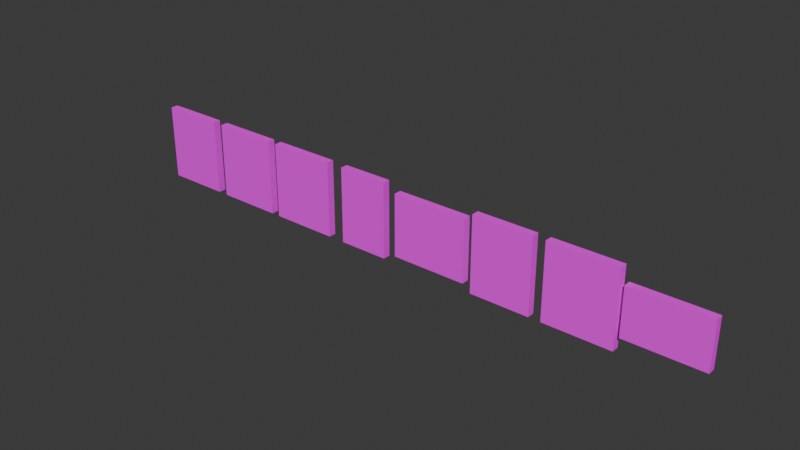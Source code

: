 # Source: SCN_Pre1800Paintings.blend  (saved by Blender 4.5.88; exported with 4.5.12 LTS)
import bpy
from mathutils import Matrix  # noqa: F401  (used for matrix-valued properties, if any)

bpy.ops.wm.read_factory_settings(use_empty=True)
scene = bpy.context.scene
scene.name = 'Scene'

# ---- collections
col_collection = bpy.data.collections.new('Collection'); scene.collection.children.link(col_collection)

# ---- images (referenced by path relative to the original .blend; pixels are not part of the script)
import os
ASSET_DIR = os.environ.get("B2B_ASSET_DIR", "")  # directory of the original .blend (textures are referenced by path, not embedded)
HERE = os.path.dirname(os.path.abspath(__file__))  # packed textures are extracted next to this script under _unpacked/

def load_image(name, relpath, width, height, colorspace="sRGB"):
    """Load a texture the original file referenced (path relative to the .blend, or extracted next to this script)."""
    p = next((c for c in (os.path.join(HERE, relpath), os.path.join(ASSET_DIR, relpath)) if relpath and os.path.exists(c)), "")
    if p:
        img = bpy.data.images.load(p, check_existing=True)
        img.name = name
    else:  # same state as the original file: an image datablock whose file is absent (Cycles renders it pink)
        img = bpy.data.images.new(name, width, height)
        img.source = "FILE"
        img.filepath = "//" + (relpath or name)
    img.colorspace_settings.name = colorspace
    return img
img_mtlmeninas_br_png = load_image('MTLMeninas_BR.png', 'MTLMeninas_BR.png', 1024, 1024, 'sRGB')
img_mtltoledo_br_png = load_image('MTLToledo_BR.png', 'MTLToledo_BR.png', 1024, 1024, 'sRGB')
img_mtlgirlpearl_br_png = load_image('MTLGirlPearl_BR.png', 'MTLGirlPearl_BR.png', 1024, 1024, 'sRGB')
img_mtlmilkmaid_br_png = load_image('MTLMilkmaid_BR.png', 'MTLMilkmaid_BR.png', 1024, 1024, 'sRGB')
img_mtlmonalisa_br_png = load_image('MTLMonaLisa_BR.png', 'MTLMonaLisa_BR.png', 1024, 1024, 'sRGB')
img_mtlnightwatch_br_png = load_image('MTLNightwatch_BR.png', 'MTLNightwatch_BR.png', 1024, 1024, 'sRGB')
img_mtlvenus_br_png = load_image('MTLVenus_BR.png', 'MTLVenus_BR.png', 1024, 1024, 'sRGB')
img_mtlsunflowers_br_png = load_image('MTLSunflowers_BR.png', 'MTLSunflowers_BR.png', 1024, 1024, 'sRGB')

# ---- materials (node trees are filled in below, after node groups)
mat_mtlmeninas_metal = bpy.data.materials.new('MTLMeninas_Metal')
mat_mtltoledo_metal = bpy.data.materials.new('MTLToledo_Metal')
mat_mtlgirlpearl_metal = bpy.data.materials.new('MTLGirlPearl_Metal')
mat_mtlmilkmaid_metal = bpy.data.materials.new('MTLMilkmaid_Metal')
mat_mtlmonalisa_metal = bpy.data.materials.new('MTLMonaLisa_Metal')
mat_mtlnightwatch_metal = bpy.data.materials.new('MTLNightwatch_Metal')
mat_mtlvenus_metal = bpy.data.materials.new('MTLVenus_Metal')
mat_mtlsunflowers_metal = bpy.data.materials.new('MTLSunflowers_Metal')

# ---- material node trees
mat_mtlmeninas_metal.use_nodes = True; mat_mtlmeninas_metal.node_tree.nodes.clear()
_N = mat_mtlmeninas_metal.node_tree.nodes; _L = mat_mtlmeninas_metal.node_tree.links
n0 = _N.new('ShaderNodeBsdfPrincipled'); n0.name = 'Principled BSDF'; n0.location = (-200, 100)
n1 = _N.new('ShaderNodeOutputMaterial'); n1.name = 'Material Output'; n1.location = (200, 100)
n2 = _N.new('ShaderNodeTexImage'); n2.name = 'Image Texture'; n2.location = (-480, 60)
n2.image = img_mtlmeninas_br_png
n3 = _N.new('ShaderNodeMapping'); n3.name = 'Mapping'; n3.location = (-660, 60)
n4 = _N.new('ShaderNodeTexCoord'); n4.name = 'Texture Coordinate'; n4.location = (-840, 60)
_L.new(n0.outputs[0], n1.inputs[0])
_L.new(n2.outputs[0], n0.inputs[0])
_L.new(n3.outputs[0], n2.inputs[0])
_L.new(n4.outputs[2], n3.inputs[0])
_L.new(n2.outputs[1], n0.inputs[2])
n1.is_active_output = True
mat_mtltoledo_metal.use_nodes = True; mat_mtltoledo_metal.node_tree.nodes.clear()
_N = mat_mtltoledo_metal.node_tree.nodes; _L = mat_mtltoledo_metal.node_tree.links
n0 = _N.new('ShaderNodeBsdfPrincipled'); n0.name = 'Principled BSDF'; n0.location = (-200, 100)
n1 = _N.new('ShaderNodeOutputMaterial'); n1.name = 'Material Output'; n1.location = (200, 100)
n2 = _N.new('ShaderNodeTexImage'); n2.name = 'Image Texture'; n2.location = (-480, 60)
n2.image = img_mtltoledo_br_png
n3 = _N.new('ShaderNodeMapping'); n3.name = 'Mapping'; n3.location = (-660, 60)
n4 = _N.new('ShaderNodeTexCoord'); n4.name = 'Texture Coordinate'; n4.location = (-840, 60)
_L.new(n0.outputs[0], n1.inputs[0])
_L.new(n2.outputs[0], n0.inputs[0])
_L.new(n3.outputs[0], n2.inputs[0])
_L.new(n4.outputs[2], n3.inputs[0])
_L.new(n2.outputs[1], n0.inputs[2])
n1.is_active_output = True
mat_mtlgirlpearl_metal.use_nodes = True; mat_mtlgirlpearl_metal.node_tree.nodes.clear()
_N = mat_mtlgirlpearl_metal.node_tree.nodes; _L = mat_mtlgirlpearl_metal.node_tree.links
n0 = _N.new('ShaderNodeBsdfPrincipled'); n0.name = 'Principled BSDF'; n0.location = (-200, 100)
n1 = _N.new('ShaderNodeOutputMaterial'); n1.name = 'Material Output'; n1.location = (200, 100)
n2 = _N.new('ShaderNodeTexImage'); n2.name = 'Image Texture'; n2.location = (-480, 60)
n2.image = img_mtlgirlpearl_br_png
n3 = _N.new('ShaderNodeMapping'); n3.name = 'Mapping'; n3.location = (-660, 60)
n4 = _N.new('ShaderNodeTexCoord'); n4.name = 'Texture Coordinate'; n4.location = (-840, 60)
_L.new(n0.outputs[0], n1.inputs[0])
_L.new(n2.outputs[0], n0.inputs[0])
_L.new(n3.outputs[0], n2.inputs[0])
_L.new(n4.outputs[2], n3.inputs[0])
_L.new(n2.outputs[1], n0.inputs[2])
n1.is_active_output = True
mat_mtlmilkmaid_metal.use_nodes = True; mat_mtlmilkmaid_metal.node_tree.nodes.clear()
_N = mat_mtlmilkmaid_metal.node_tree.nodes; _L = mat_mtlmilkmaid_metal.node_tree.links
n0 = _N.new('ShaderNodeBsdfPrincipled'); n0.name = 'Principled BSDF'; n0.location = (-200, 100)
n1 = _N.new('ShaderNodeOutputMaterial'); n1.name = 'Material Output'; n1.location = (200, 100)
n2 = _N.new('ShaderNodeTexImage'); n2.name = 'Image Texture'; n2.location = (-480, 60)
n2.image = img_mtlmilkmaid_br_png
n3 = _N.new('ShaderNodeMapping'); n3.name = 'Mapping'; n3.location = (-660, 60)
n4 = _N.new('ShaderNodeTexCoord'); n4.name = 'Texture Coordinate'; n4.location = (-840, 60)
_L.new(n0.outputs[0], n1.inputs[0])
_L.new(n2.outputs[0], n0.inputs[0])
_L.new(n3.outputs[0], n2.inputs[0])
_L.new(n4.outputs[2], n3.inputs[0])
_L.new(n2.outputs[1], n0.inputs[2])
n1.is_active_output = True
mat_mtlmonalisa_metal.use_nodes = True; mat_mtlmonalisa_metal.node_tree.nodes.clear()
_N = mat_mtlmonalisa_metal.node_tree.nodes; _L = mat_mtlmonalisa_metal.node_tree.links
n0 = _N.new('ShaderNodeBsdfPrincipled'); n0.name = 'Principled BSDF'; n0.location = (-200, 100)
n1 = _N.new('ShaderNodeOutputMaterial'); n1.name = 'Material Output'; n1.location = (200, 100)
n2 = _N.new('ShaderNodeTexImage'); n2.name = 'Image Texture'; n2.location = (-480, 60)
n2.image = img_mtlmonalisa_br_png
n3 = _N.new('ShaderNodeMapping'); n3.name = 'Mapping'; n3.location = (-660, 60)
n4 = _N.new('ShaderNodeTexCoord'); n4.name = 'Texture Coordinate'; n4.location = (-840, 60)
_L.new(n0.outputs[0], n1.inputs[0])
_L.new(n2.outputs[0], n0.inputs[0])
_L.new(n3.outputs[0], n2.inputs[0])
_L.new(n4.outputs[2], n3.inputs[0])
_L.new(n2.outputs[1], n0.inputs[2])
n1.is_active_output = True
mat_mtlnightwatch_metal.use_nodes = True; mat_mtlnightwatch_metal.node_tree.nodes.clear()
_N = mat_mtlnightwatch_metal.node_tree.nodes; _L = mat_mtlnightwatch_metal.node_tree.links
n0 = _N.new('ShaderNodeBsdfPrincipled'); n0.name = 'Principled BSDF'; n0.location = (-200, 100)
n1 = _N.new('ShaderNodeOutputMaterial'); n1.name = 'Material Output'; n1.location = (200, 100)
n2 = _N.new('ShaderNodeTexImage'); n2.name = 'Image Texture'; n2.location = (-480, 60)
n2.image = img_mtlnightwatch_br_png
n3 = _N.new('ShaderNodeMapping'); n3.name = 'Mapping'; n3.location = (-660, 60)
n4 = _N.new('ShaderNodeTexCoord'); n4.name = 'Texture Coordinate'; n4.location = (-840, 60)
_L.new(n0.outputs[0], n1.inputs[0])
_L.new(n2.outputs[0], n0.inputs[0])
_L.new(n3.outputs[0], n2.inputs[0])
_L.new(n4.outputs[2], n3.inputs[0])
_L.new(n2.outputs[1], n0.inputs[2])
n1.is_active_output = True
mat_mtlvenus_metal.use_nodes = True; mat_mtlvenus_metal.node_tree.nodes.clear()
_N = mat_mtlvenus_metal.node_tree.nodes; _L = mat_mtlvenus_metal.node_tree.links
n0 = _N.new('ShaderNodeBsdfPrincipled'); n0.name = 'Principled BSDF'; n0.location = (-200, 100)
n1 = _N.new('ShaderNodeOutputMaterial'); n1.name = 'Material Output'; n1.location = (200, 100)
n2 = _N.new('ShaderNodeTexImage'); n2.name = 'Image Texture'; n2.location = (-480, 60)
n2.image = img_mtlvenus_br_png
n3 = _N.new('ShaderNodeMapping'); n3.name = 'Mapping'; n3.location = (-660, 60)
n4 = _N.new('ShaderNodeTexCoord'); n4.name = 'Texture Coordinate'; n4.location = (-840, 60)
_L.new(n0.outputs[0], n1.inputs[0])
_L.new(n2.outputs[0], n0.inputs[0])
_L.new(n3.outputs[0], n2.inputs[0])
_L.new(n4.outputs[2], n3.inputs[0])
_L.new(n2.outputs[1], n0.inputs[2])
n1.is_active_output = True
mat_mtlsunflowers_metal.use_nodes = True; mat_mtlsunflowers_metal.node_tree.nodes.clear()
_N = mat_mtlsunflowers_metal.node_tree.nodes; _L = mat_mtlsunflowers_metal.node_tree.links
n0 = _N.new('ShaderNodeBsdfPrincipled'); n0.name = 'Principled BSDF'; n0.location = (-200, 100)
n1 = _N.new('ShaderNodeOutputMaterial'); n1.name = 'Material Output'; n1.location = (200, 100)
n2 = _N.new('ShaderNodeTexImage'); n2.name = 'Image Texture'; n2.location = (-480, 60)
n2.image = img_mtlsunflowers_br_png
n3 = _N.new('ShaderNodeMapping'); n3.name = 'Mapping'; n3.location = (-660, 60)
n4 = _N.new('ShaderNodeTexCoord'); n4.name = 'Texture Coordinate'; n4.location = (-840, 60)
_L.new(n0.outputs[0], n1.inputs[0])
_L.new(n2.outputs[0], n0.inputs[0])
_L.new(n3.outputs[0], n2.inputs[0])
_L.new(n4.outputs[2], n3.inputs[0])
_L.new(n2.outputs[1], n0.inputs[2])
n1.is_active_output = True

# ---- world
world_world = bpy.data.worlds.new('World'); scene.world = world_world
world_world.use_nodes = True; world_world.node_tree.nodes.clear()
_N = world_world.node_tree.nodes; _L = world_world.node_tree.links
n0 = _N.new('ShaderNodeOutputWorld'); n0.name = 'World Output'; n0.location = (200, 100)
n1 = _N.new('ShaderNodeBackground'); n1.name = 'Background'; n1.location = (-200, 100)
n1.inputs[0].default_value = (0.05088, 0.05088, 0.05088, 1.0)
_L.new(n1.outputs[0], n0.inputs[0])
n0.is_active_output = True
world_world.color = (0.05088, 0.05088, 0.05088)
world_world.sun_shadow_jitter_overblur = 0.0

# ---- meshes
me_cube_001 = bpy.data.meshes.new('Cube.001')
me_cube_001.from_pydata([(-0.2175, -0.025, -0.25), (-0.2175, -0.025, 0.25), (-0.2175, 0.025, -0.25), (-0.2175, 0.025, 0.25), (0.2175, -0.025, -0.25), (0.2175, -0.025, 0.25), (0.2175, 0.025, -0.25), (0.2175, 0.025, 0.25)], [], [(0, 1, 3, 2), (6, 7, 5, 4), (4, 5, 1, 0), (2, 6, 4, 0), (7, 3, 1, 5)])
_uv = me_cube_001.uv_layers.new(name='UVMap')
_uv.uv.foreach_set('vector', [0.0, 1.002e-07, 0.0, 1.0, 0.0, 1.0, 0.0, 0.0, 1.0, 0.0, 1.0, 1.0, 1.0, 1.0, 1.0, 1.002e-07, 1.0, 1.002e-07, 1.0, 1.0, 0.0, 1.0, 0.0, 1.002e-07, 0.0, 0.0, 1.0, 0.0, 1.0, 1.002e-07, 0.0, 1.002e-07, 1.0, 1.0, 0.0, 1.0, 0.0, 1.0, 1.0, 1.0])
me_cube_001.materials.append(mat_mtlmeninas_metal)
me_cube_001.update()
me_cube_002 = bpy.data.meshes.new('Cube.002')
me_cube_002.from_pydata([(-0.2235, -0.025, -0.25), (-0.2235, -0.025, 0.25), (-0.2235, 0.025, -0.25), (-0.2235, 0.025, 0.25), (0.2235, -0.025, -0.25), (0.2235, -0.025, 0.25), (0.2235, 0.025, -0.25), (0.2235, 0.025, 0.25)], [], [(0, 1, 3, 2), (6, 7, 5, 4), (4, 5, 1, 0), (2, 6, 4, 0), (7, 3, 1, 5)])
_uv = me_cube_002.uv_layers.new(name='UVMap')
_uv.uv.foreach_set('vector', [0.0, 0.0, 0.0, 1.0, 0.0, 1.0, 0.0, 0.0, 1.0, 0.0, 1.0, 1.0, 1.0, 1.0, 1.0, 0.0, 1.0, 0.0, 1.0, 1.0, 0.0, 1.0, 0.0, 0.0, 0.0, 0.0, 1.0, 0.0, 1.0, 0.0, 0.0, 0.0, 1.0, 1.0, 0.0, 1.0, 0.0, 1.0, 1.0, 1.0])
me_cube_002.materials.append(mat_mtltoledo_metal)
me_cube_002.update()
me_cube_003 = bpy.data.meshes.new('Cube.003')
me_cube_003.from_pydata([(-0.212, -0.025, -0.25), (-0.212, -0.025, 0.25), (-0.212, 0.025, -0.25), (-0.212, 0.025, 0.25), (0.212, -0.025, -0.25), (0.212, -0.025, 0.25), (0.212, 0.025, -0.25), (0.212, 0.025, 0.25)], [], [(0, 1, 3, 2), (6, 7, 5, 4), (4, 5, 1, 0), (2, 6, 4, 0), (7, 3, 1, 5)])
_uv = me_cube_003.uv_layers.new(name='UVMap')
_uv.uv.foreach_set('vector', [0.0, 0.0, 0.0, 1.0, 0.0, 1.0, 0.0, 0.0, 1.0, 0.0, 1.0, 1.0, 1.0, 1.0, 1.0, 0.0, 1.0, 0.0, 1.0, 1.0, 0.0, 1.0, 0.0, 0.0, 0.0, 0.0, 1.0, 0.0, 1.0, 0.0, 0.0, 0.0, 1.0, 1.0, 0.0, 1.0, 0.0, 1.0, 1.0, 1.0])
me_cube_003.materials.append(mat_mtlgirlpearl_metal)
me_cube_003.update()
me_cube_004 = bpy.data.meshes.new('Cube.004')
me_cube_004.from_pydata([(-0.2225, -0.025, -0.25), (-0.2225, -0.025, 0.25), (-0.2225, 0.025, -0.25), (-0.2225, 0.025, 0.25), (0.2225, -0.025, -0.25), (0.2225, -0.025, 0.25), (0.2225, 0.025, -0.25), (0.2225, 0.025, 0.25)], [], [(0, 1, 3, 2), (6, 7, 5, 4), (4, 5, 1, 0), (2, 6, 4, 0), (7, 3, 1, 5)])
_uv = me_cube_004.uv_layers.new(name='UVMap')
_uv.uv.foreach_set('vector', [0.0, 0.0, 0.0, 1.0, 0.0, 1.0, 0.0, 0.0, 1.0, 0.0, 1.0, 1.0, 1.0, 1.0, 1.0, 0.0, 1.0, 0.0, 1.0, 1.0, 0.0, 1.0, 0.0, 0.0, 0.0, 0.0, 1.0, 0.0, 1.0, 0.0, 0.0, 0.0, 1.0, 1.0, 0.0, 1.0, 0.0, 1.0, 1.0, 1.0])
me_cube_004.materials.append(mat_mtlmilkmaid_metal)
me_cube_004.update()
me_cube_005 = bpy.data.meshes.new('Cube.005')
me_cube_005.from_pydata([(-0.1655, -0.025, -0.25), (-0.1655, -0.025, 0.25), (-0.1655, 0.025, -0.25), (-0.1655, 0.025, 0.25), (0.1655, -0.025, -0.25), (0.1655, -0.025, 0.25), (0.1655, 0.025, -0.25), (0.1655, 0.025, 0.25)], [], [(0, 1, 3, 2), (6, 7, 5, 4), (4, 5, 1, 0), (2, 6, 4, 0), (7, 3, 1, 5)])
_uv = me_cube_005.uv_layers.new(name='UVMap')
_uv.uv.foreach_set('vector', [0.0, 0.0, 0.0, 1.0, 0.0, 1.0, 0.0, 0.0, 1.0, 0.0, 1.0, 1.0, 1.0, 1.0, 1.0, 0.0, 1.0, 0.0, 1.0, 1.0, 0.0, 1.0, 0.0, 0.0, 0.0, 0.0, 1.0, 0.0, 1.0, 0.0, 0.0, 0.0, 1.0, 1.0, 0.0, 1.0, 0.0, 1.0, 1.0, 1.0])
me_cube_005.materials.append(mat_mtlmonalisa_metal)
me_cube_005.update()
me_cube_006 = bpy.data.meshes.new('Cube.006')
me_cube_006.from_pydata([(-0.25, -0.025, -0.2055), (-0.25, -0.025, 0.2055), (-0.25, 0.025, -0.2055), (-0.25, 0.025, 0.2055), (0.25, -0.025, -0.2055), (0.25, -0.025, 0.2055), (0.25, 0.025, -0.2055), (0.25, 0.025, 0.2055)], [], [(0, 1, 3, 2), (6, 7, 5, 4), (4, 5, 1, 0), (2, 6, 4, 0), (7, 3, 1, 5)])
_uv = me_cube_006.uv_layers.new(name='UVMap')
_uv.uv.foreach_set('vector', [0.0, 0.0, 0.0, 1.0, 0.0, 1.0, 0.0, 0.0, 1.0, 0.0, 1.0, 1.0, 1.0, 1.0, 1.0, 0.0, 1.0, 0.0, 1.0, 1.0, 0.0, 1.0, 0.0, 0.0, 0.0, 0.0, 1.0, 0.0, 1.0, 0.0, 0.0, 0.0, 1.0, 1.0, 0.0, 1.0, 0.0, 1.0, 1.0, 1.0])
me_cube_006.materials.append(mat_mtlnightwatch_metal)
me_cube_006.update()
me_cube_007 = bpy.data.meshes.new('Cube.007')
me_cube_007.from_pydata([(-0.25, -0.025, -0.156), (-0.25, -0.025, 0.156), (-0.25, 0.025, -0.156), (-0.25, 0.025, 0.156), (0.25, -0.025, -0.156), (0.25, -0.025, 0.156), (0.25, 0.025, -0.156), (0.25, 0.025, 0.156)], [], [(0, 1, 3, 2), (6, 7, 5, 4), (4, 5, 1, 0), (2, 6, 4, 0), (7, 3, 1, 5)])
_uv = me_cube_007.uv_layers.new(name='UVMap')
_uv.uv.foreach_set('vector', [0.0, 0.0, 0.0, 1.0, 0.0, 1.0, 0.0, 0.0, 1.0, 0.0, 1.0, 1.0, 1.0, 1.0, 1.0, 0.0, 1.0, 0.0, 1.0, 1.0, 0.0, 1.0, 0.0, 0.0, 0.0, 0.0, 1.0, 0.0, 1.0, 0.0, 0.0, 0.0, 1.0, 1.0, 0.0, 1.0, 0.0, 1.0, 1.0, 1.0])
me_cube_007.materials.append(mat_mtlvenus_metal)
me_cube_007.update()
me_cube_008 = bpy.data.meshes.new('Cube.008')
me_cube_008.from_pydata([(-0.1975, -0.025, -0.25), (-0.1975, -0.025, 0.25), (-0.1975, 0.025, -0.25), (-0.1975, 0.025, 0.25), (0.1975, -0.025, -0.25), (0.1975, -0.025, 0.25), (0.1975, 0.025, -0.25), (0.1975, 0.025, 0.25)], [], [(0, 1, 3, 2), (6, 7, 5, 4), (4, 5, 1, 0), (2, 6, 4, 0), (7, 3, 1, 5)])
_uv = me_cube_008.uv_layers.new(name='UVMap')
_uv.uv.foreach_set('vector', [0.0, 0.0, 0.0, 1.0, 0.0, 1.0, 0.0, 0.0, 1.0, 0.0, 1.0, 1.0, 1.0, 1.0, 1.0, 0.0, 1.0, 0.0, 1.0, 1.0, 0.0, 1.0, 0.0, 0.0, 0.0, 0.0, 1.0, 0.0, 1.0, 0.0, 0.0, 0.0, 1.0, 1.0, 0.0, 1.0, 0.0, 1.0, 1.0, 1.0])
me_cube_008.materials.append(mat_mtlsunflowers_metal)
me_cube_008.update()

# ---- objects
ob_p1800_meninas = bpy.data.objects.new('P1800_Meninas', me_cube_001)
ob_p1800_toledo = bpy.data.objects.new('P1800_Toledo', me_cube_002)
ob_p1800_girlpearl = bpy.data.objects.new('P1800_GirlPearl', me_cube_003)
ob_p1800_milkmaid = bpy.data.objects.new('P1800_Milkmaid', me_cube_004)
ob_p1800_monalisa = bpy.data.objects.new('P1800_MonaLisa', me_cube_005)
ob_p1800_nightwatch = bpy.data.objects.new('P1800_Nightwatch', me_cube_006)
ob_p1800_venus = bpy.data.objects.new('P1800_Venus', me_cube_007)
ob_p1800_sunflowers = bpy.data.objects.new('P1800_Sunflowers', me_cube_008)

# ---- transforms, parenting, visibility, modifiers, constraints
ob_p1800_meninas.location = (-1.2, 0.0, 0.2)
ob_p1800_toledo.location = (1.3, 0.0, 0.2)
ob_p1800_girlpearl.location = (-1.7, 0.0, 0.2)
ob_p1800_milkmaid.location = (-0.7, 0.0, 0.2)
ob_p1800_monalisa.location = (-0.2, 0.0, 0.2)
ob_p1800_nightwatch.location = (0.3, 0.0, 0.2)
ob_p1800_venus.location = (1.8, 0.0, 0.2)
ob_p1800_sunflowers.location = (0.8, 0.0, 0.2)

# ---- collection membership
col_collection.objects.link(ob_p1800_meninas)
col_collection.objects.link(ob_p1800_toledo)
col_collection.objects.link(ob_p1800_girlpearl)
col_collection.objects.link(ob_p1800_milkmaid)
col_collection.objects.link(ob_p1800_monalisa)
col_collection.objects.link(ob_p1800_nightwatch)
col_collection.objects.link(ob_p1800_venus)
col_collection.objects.link(ob_p1800_sunflowers)

# ---- scene / render settings (as saved in the file)
scene.frame_start = 1; scene.frame_end = 250; scene.frame_set(1)
scene.render.engine = 'BLENDER_EEVEE_NEXT'
bpy.context.view_layer.update()

# ---- added for rendering (the .blend has no active camera and no usable light): camera, sun
cam_auto = bpy.data.cameras.new('AutoCamera')
cam_auto.lens = 50.0
cam_auto.sensor_width = 36.0
cam_auto.clip_end = 1000.0
ob_auto_camera = bpy.data.objects.new('AutoCamera', cam_auto)
scene.collection.objects.link(ob_auto_camera)
ob_auto_camera.location = (3.76411, -4.43413, 3.15608)
ob_auto_camera.rotation_euler = (1.09748, -7.21219e-08, 0.694738)
scene.camera = ob_auto_camera
light_auto_sun = bpy.data.lights.new('AutoSun', 'SUN')
light_auto_sun.energy = 3.0
light_auto_sun.angle = 0.0523599
ob_auto_sun = bpy.data.objects.new('AutoSun', light_auto_sun)
scene.collection.objects.link(ob_auto_sun)
ob_auto_sun.rotation_euler = (0.872665, 0.174533, 0.523599)
bpy.context.view_layer.update()

